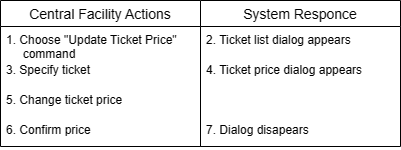

The diagram above was exported from draw.io. Its source (the exported page's mxGraphModel, read from the mxfile embedded in the PNG):
<mxGraphModel dx="704" dy="775" grid="1" gridSize="10" guides="1" tooltips="1" connect="1" arrows="1" fold="1" page="1" pageScale="1" pageWidth="1100" pageHeight="850" math="0" shadow="0">
  <root>
    <mxCell id="0" />
    <mxCell id="1" parent="0" />
    <mxCell id="F6sbXIMeM6KtBGB3rrJW-5" value="System Responce" style="swimlane;fontStyle=0;childLayout=stackLayout;horizontal=1;startSize=26;horizontalStack=0;resizeParent=1;resizeParentMax=0;resizeLast=0;collapsible=1;marginBottom=0;align=center;fontSize=14;" vertex="1" parent="1">
      <mxGeometry x="240" y="40" width="200" height="146" as="geometry" />
    </mxCell>
    <mxCell id="F6sbXIMeM6KtBGB3rrJW-6" value="2. Ticket list dialog appears" style="text;strokeColor=none;fillColor=none;spacingLeft=4;spacingRight=4;overflow=hidden;rotatable=0;points=[[0,0.5],[1,0.5]];portConstraint=eastwest;fontSize=12;" vertex="1" parent="F6sbXIMeM6KtBGB3rrJW-5">
      <mxGeometry y="26" width="200" height="30" as="geometry" />
    </mxCell>
    <mxCell id="F6sbXIMeM6KtBGB3rrJW-7" value="4. Ticket price dialog appears" style="text;strokeColor=none;fillColor=none;spacingLeft=4;spacingRight=4;overflow=hidden;rotatable=0;points=[[0,0.5],[1,0.5]];portConstraint=eastwest;fontSize=12;" vertex="1" parent="F6sbXIMeM6KtBGB3rrJW-5">
      <mxGeometry y="56" width="200" height="30" as="geometry" />
    </mxCell>
    <mxCell id="F6sbXIMeM6KtBGB3rrJW-16" style="text;strokeColor=none;fillColor=none;spacingLeft=4;spacingRight=4;overflow=hidden;rotatable=0;points=[[0,0.5],[1,0.5]];portConstraint=eastwest;fontSize=12;" vertex="1" parent="F6sbXIMeM6KtBGB3rrJW-5">
      <mxGeometry y="86" width="200" height="30" as="geometry" />
    </mxCell>
    <mxCell id="F6sbXIMeM6KtBGB3rrJW-17" value="7. Dialog disapears" style="text;strokeColor=none;fillColor=none;spacingLeft=4;spacingRight=4;overflow=hidden;rotatable=0;points=[[0,0.5],[1,0.5]];portConstraint=eastwest;fontSize=12;" vertex="1" parent="F6sbXIMeM6KtBGB3rrJW-5">
      <mxGeometry y="116" width="200" height="30" as="geometry" />
    </mxCell>
    <mxCell id="F6sbXIMeM6KtBGB3rrJW-9" value="Central Facility Actions" style="swimlane;fontStyle=0;childLayout=stackLayout;horizontal=1;startSize=26;horizontalStack=0;resizeParent=1;resizeParentMax=0;resizeLast=0;collapsible=1;marginBottom=0;align=center;fontSize=14;" vertex="1" parent="1">
      <mxGeometry x="40" y="40" width="200" height="146" as="geometry" />
    </mxCell>
    <mxCell id="F6sbXIMeM6KtBGB3rrJW-10" value="1. Choose &quot;Update Ticket Price&quot;&#10;     command " style="text;strokeColor=none;fillColor=none;spacingLeft=4;spacingRight=4;overflow=hidden;rotatable=0;points=[[0,0.5],[1,0.5]];portConstraint=eastwest;fontSize=12;" vertex="1" parent="F6sbXIMeM6KtBGB3rrJW-9">
      <mxGeometry y="26" width="200" height="30" as="geometry" />
    </mxCell>
    <mxCell id="F6sbXIMeM6KtBGB3rrJW-11" value="3. Specify ticket" style="text;strokeColor=none;fillColor=none;spacingLeft=4;spacingRight=4;overflow=hidden;rotatable=0;points=[[0,0.5],[1,0.5]];portConstraint=eastwest;fontSize=12;" vertex="1" parent="F6sbXIMeM6KtBGB3rrJW-9">
      <mxGeometry y="56" width="200" height="30" as="geometry" />
    </mxCell>
    <mxCell id="F6sbXIMeM6KtBGB3rrJW-14" value="5. Change ticket price" style="text;strokeColor=none;fillColor=none;spacingLeft=4;spacingRight=4;overflow=hidden;rotatable=0;points=[[0,0.5],[1,0.5]];portConstraint=eastwest;fontSize=12;" vertex="1" parent="F6sbXIMeM6KtBGB3rrJW-9">
      <mxGeometry y="86" width="200" height="30" as="geometry" />
    </mxCell>
    <mxCell id="F6sbXIMeM6KtBGB3rrJW-15" value="6. Confirm price" style="text;strokeColor=none;fillColor=none;spacingLeft=4;spacingRight=4;overflow=hidden;rotatable=0;points=[[0,0.5],[1,0.5]];portConstraint=eastwest;fontSize=12;" vertex="1" parent="F6sbXIMeM6KtBGB3rrJW-9">
      <mxGeometry y="116" width="200" height="30" as="geometry" />
    </mxCell>
  </root>
</mxGraphModel>